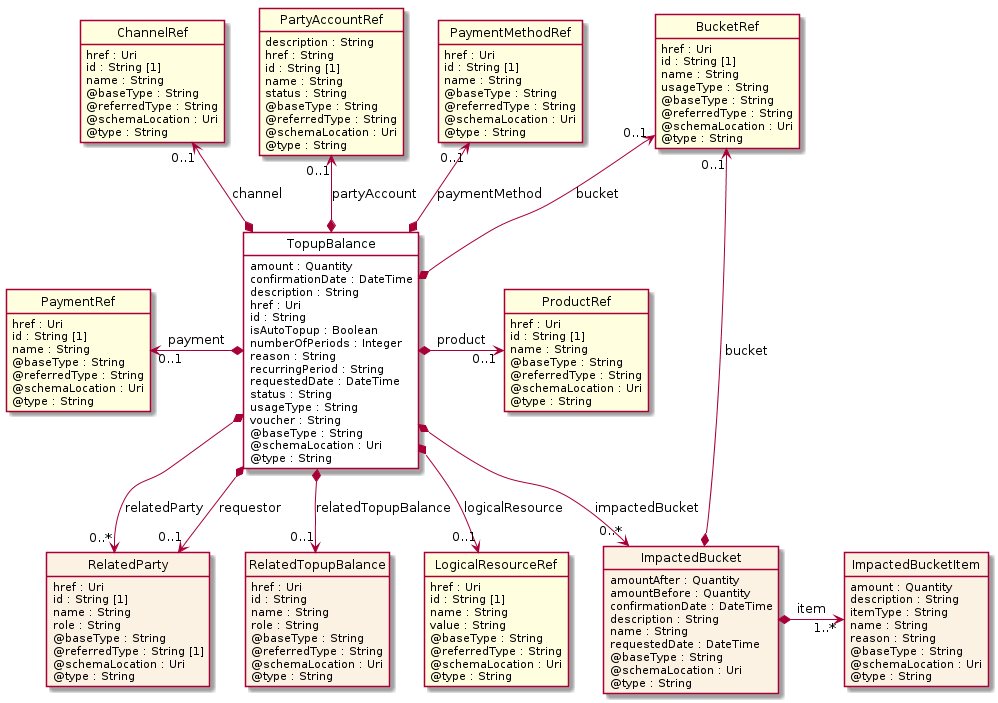

The diagram above was rendered by PlantUML. Its source (embedded in the PNG):
@startuml
hide circle
hide methods
hide stereotype
show <<Enumeration>> stereotype
skinparam class {
   BackgroundColor<<Enumeration>> #E6F5F7
   BackgroundColor<<Ref>> #FFFFE0
   BackgroundColor<<Pivot>> #FFFFFFF
   BackgroundColor<<SimpleType>> #E2F0DA
   BackgroundColor #FCF2E3
}

class TopupBalance <<Pivot>> {
    amount : Quantity
    confirmationDate : DateTime
    description : String
    href : Uri
    id : String
    isAutoTopup : Boolean
    numberOfPeriods : Integer
    reason : String
    recurringPeriod : String
    requestedDate : DateTime
    status : String
    usageType : String
    voucher : String
    @baseType : String
    @schemaLocation : Uri
    @type : String
}

class ChannelRef  <<Ref>> {
    href : Uri
    id : String [1]
    name : String
    @baseType : String
    @referredType : String
    @schemaLocation : Uri
    @type : String
}

class LogicalResourceRef  <<Ref>> {
    href : Uri
    id : String [1]
    name : String
    value : String
    @baseType : String
    @referredType : String
    @schemaLocation : Uri
    @type : String
}

class RelatedTopupBalance  {
    href : Uri
    id : String
    name : String
    role : String
    @baseType : String
    @referredType : String
    @schemaLocation : Uri
    @type : String
}

class PaymentRef  <<Ref>> {
    href : Uri
    id : String [1]
    name : String
    @baseType : String
    @referredType : String
    @schemaLocation : Uri
    @type : String
}

class ImpactedBucket  {
    amountAfter : Quantity
    amountBefore : Quantity
    confirmationDate : DateTime
    description : String
    name : String
    requestedDate : DateTime
    @baseType : String
    @schemaLocation : Uri
    @type : String
}

class BucketRef  <<Ref>> {
    href : Uri
    id : String [1]
    name : String
    usageType : String
    @baseType : String
    @referredType : String
    @schemaLocation : Uri
    @type : String
}

class ImpactedBucketItem  {
    amount : Quantity
    description : String
    itemType : String
    name : String
    reason : String
    @baseType : String
    @schemaLocation : Uri
    @type : String
}

class ProductRef  <<Ref>> {
    href : Uri
    id : String [1]
    name : String
    @baseType : String
    @referredType : String
    @schemaLocation : Uri
    @type : String
}

class RelatedParty  {
    href : Uri
    id : String [1]
    name : String
    role : String
    @baseType : String
    @referredType : String [1]
    @schemaLocation : Uri
    @type : String
}

class PartyAccountRef  <<Ref>> {
    description : String
    href : String
    id : String [1]
    name : String
    status : String
    @baseType : String
    @referredType : String
    @schemaLocation : Uri
    @type : String
}

class PaymentMethodRef  <<Ref>> {
    href : Uri
    id : String [1]
    name : String
    @baseType : String
    @referredType : String
    @schemaLocation : Uri
    @type : String
}

BucketRef "0..1" <--* TopupBalance : bucket

TopupBalance *-->  "0..*" ImpactedBucket : impactedBucket

ImpactedBucket *-right-> "1..*" ImpactedBucketItem : item

BucketRef "0..1" <--* ImpactedBucket : bucket

PaymentRef "0..1" <-left-* TopupBalance : payment

TopupBalance *-right-> "0..1" ProductRef : product

ChannelRef "0..1" <--* TopupBalance : channel

PartyAccountRef "0..1" <--* TopupBalance : partyAccount

PaymentMethodRef "0..1" <--* TopupBalance : paymentMethod

TopupBalance *-->  "0..1" LogicalResourceRef : logicalResource

LogicalResourceRef -right[hidden]-> ImpactedBucket

TopupBalance *-->  "0..1" RelatedTopupBalance : relatedTopupBalance

RelatedTopupBalance -right[hidden]-> LogicalResourceRef

TopupBalance *-->  "0..1" RelatedParty : requestor

TopupBalance *-->  "0..*" RelatedParty : relatedParty

RelatedParty -right[hidden]-> RelatedTopupBalance

@enduml